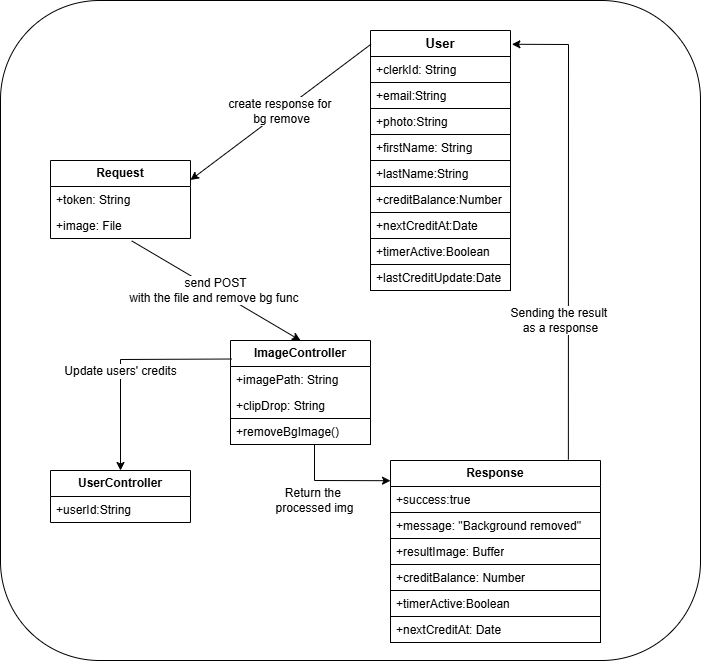

The diagram above was exported from draw.io. Its source (the exported page's mxGraphModel, read from the mxfile embedded in the PNG):
<mxGraphModel dx="1303" dy="669" grid="1" gridSize="10" guides="1" tooltips="1" connect="1" arrows="1" fold="1" page="1" pageScale="1" pageWidth="827" pageHeight="1169" math="0" shadow="0">
  <root>
    <mxCell id="0" />
    <mxCell id="1" parent="0" />
    <mxCell id="0KHU2zo4rCnSaFAHNH2v-58" value="" style="rounded=1;whiteSpace=wrap;html=1;" vertex="1" parent="1">
      <mxGeometry x="60" y="30" width="700" height="660" as="geometry" />
    </mxCell>
    <mxCell id="0KHU2zo4rCnSaFAHNH2v-22" value="&lt;b&gt;&lt;font style=&quot;font-size: 13px;&quot;&gt;User&lt;/font&gt;&lt;/b&gt;" style="swimlane;fontStyle=0;childLayout=stackLayout;horizontal=1;startSize=26;fillColor=none;horizontalStack=0;resizeParent=1;resizeParentMax=0;resizeLast=0;collapsible=1;marginBottom=0;whiteSpace=wrap;html=1;strokeColor=default;" vertex="1" parent="1">
      <mxGeometry x="430" y="60" width="140" height="260" as="geometry" />
    </mxCell>
    <mxCell id="0KHU2zo4rCnSaFAHNH2v-25" value="+clerkId: String" style="text;strokeColor=default;fillColor=none;align=left;verticalAlign=top;spacingLeft=4;spacingRight=4;overflow=hidden;rotatable=0;points=[[0,0.5],[1,0.5]];portConstraint=eastwest;whiteSpace=wrap;html=1;" vertex="1" parent="0KHU2zo4rCnSaFAHNH2v-22">
      <mxGeometry y="26" width="140" height="26" as="geometry" />
    </mxCell>
    <mxCell id="0KHU2zo4rCnSaFAHNH2v-23" value="+email:String" style="text;strokeColor=default;fillColor=none;align=left;verticalAlign=top;spacingLeft=4;spacingRight=4;overflow=hidden;rotatable=0;points=[[0,0.5],[1,0.5]];portConstraint=eastwest;whiteSpace=wrap;html=1;" vertex="1" parent="0KHU2zo4rCnSaFAHNH2v-22">
      <mxGeometry y="52" width="140" height="26" as="geometry" />
    </mxCell>
    <mxCell id="0KHU2zo4rCnSaFAHNH2v-24" value="+photo:String" style="text;strokeColor=default;fillColor=none;align=left;verticalAlign=top;spacingLeft=4;spacingRight=4;overflow=hidden;rotatable=0;points=[[0,0.5],[1,0.5]];portConstraint=eastwest;whiteSpace=wrap;html=1;" vertex="1" parent="0KHU2zo4rCnSaFAHNH2v-22">
      <mxGeometry y="78" width="140" height="26" as="geometry" />
    </mxCell>
    <mxCell id="0KHU2zo4rCnSaFAHNH2v-29" value="+firstName: String" style="text;strokeColor=default;fillColor=none;align=left;verticalAlign=top;spacingLeft=4;spacingRight=4;overflow=hidden;rotatable=0;points=[[0,0.5],[1,0.5]];portConstraint=eastwest;whiteSpace=wrap;html=1;" vertex="1" parent="0KHU2zo4rCnSaFAHNH2v-22">
      <mxGeometry y="104" width="140" height="26" as="geometry" />
    </mxCell>
    <mxCell id="0KHU2zo4rCnSaFAHNH2v-28" value="+lastName:String" style="text;strokeColor=default;fillColor=none;align=left;verticalAlign=top;spacingLeft=4;spacingRight=4;overflow=hidden;rotatable=0;points=[[0,0.5],[1,0.5]];portConstraint=eastwest;whiteSpace=wrap;html=1;" vertex="1" parent="0KHU2zo4rCnSaFAHNH2v-22">
      <mxGeometry y="130" width="140" height="26" as="geometry" />
    </mxCell>
    <mxCell id="0KHU2zo4rCnSaFAHNH2v-27" value="+creditBalance:Number" style="text;strokeColor=none;fillColor=none;align=left;verticalAlign=top;spacingLeft=4;spacingRight=4;overflow=hidden;rotatable=0;points=[[0,0.5],[1,0.5]];portConstraint=eastwest;whiteSpace=wrap;html=1;" vertex="1" parent="0KHU2zo4rCnSaFAHNH2v-22">
      <mxGeometry y="156" width="140" height="26" as="geometry" />
    </mxCell>
    <mxCell id="0KHU2zo4rCnSaFAHNH2v-26" value="+nextCreditAt:Date" style="text;strokeColor=default;fillColor=none;align=left;verticalAlign=top;spacingLeft=4;spacingRight=4;overflow=hidden;rotatable=0;points=[[0,0.5],[1,0.5]];portConstraint=eastwest;whiteSpace=wrap;html=1;" vertex="1" parent="0KHU2zo4rCnSaFAHNH2v-22">
      <mxGeometry y="182" width="140" height="26" as="geometry" />
    </mxCell>
    <mxCell id="0KHU2zo4rCnSaFAHNH2v-31" value="+timerActive:Boolean" style="text;strokeColor=default;fillColor=none;align=left;verticalAlign=top;spacingLeft=4;spacingRight=4;overflow=hidden;rotatable=0;points=[[0,0.5],[1,0.5]];portConstraint=eastwest;whiteSpace=wrap;html=1;" vertex="1" parent="0KHU2zo4rCnSaFAHNH2v-22">
      <mxGeometry y="208" width="140" height="26" as="geometry" />
    </mxCell>
    <mxCell id="0KHU2zo4rCnSaFAHNH2v-30" value="+lastCreditUpdate:Date" style="text;strokeColor=default;fillColor=none;align=left;verticalAlign=top;spacingLeft=4;spacingRight=4;overflow=hidden;rotatable=0;points=[[0,0.5],[1,0.5]];portConstraint=eastwest;whiteSpace=wrap;html=1;" vertex="1" parent="0KHU2zo4rCnSaFAHNH2v-22">
      <mxGeometry y="234" width="140" height="26" as="geometry" />
    </mxCell>
    <mxCell id="0KHU2zo4rCnSaFAHNH2v-32" value="&lt;b&gt;Request&lt;/b&gt;" style="swimlane;fontStyle=0;childLayout=stackLayout;horizontal=1;startSize=26;fillColor=none;horizontalStack=0;resizeParent=1;resizeParentMax=0;resizeLast=0;collapsible=1;marginBottom=0;whiteSpace=wrap;html=1;" vertex="1" parent="1">
      <mxGeometry x="110" y="190" width="140" height="78" as="geometry" />
    </mxCell>
    <mxCell id="0KHU2zo4rCnSaFAHNH2v-33" value="+token: String" style="text;strokeColor=none;fillColor=none;align=left;verticalAlign=top;spacingLeft=4;spacingRight=4;overflow=hidden;rotatable=0;points=[[0,0.5],[1,0.5]];portConstraint=eastwest;whiteSpace=wrap;html=1;" vertex="1" parent="0KHU2zo4rCnSaFAHNH2v-32">
      <mxGeometry y="26" width="140" height="26" as="geometry" />
    </mxCell>
    <mxCell id="0KHU2zo4rCnSaFAHNH2v-36" value="+image: File" style="text;strokeColor=none;fillColor=none;align=left;verticalAlign=top;spacingLeft=4;spacingRight=4;overflow=hidden;rotatable=0;points=[[0,0.5],[1,0.5]];portConstraint=eastwest;whiteSpace=wrap;html=1;" vertex="1" parent="0KHU2zo4rCnSaFAHNH2v-32">
      <mxGeometry y="52" width="140" height="26" as="geometry" />
    </mxCell>
    <mxCell id="0KHU2zo4rCnSaFAHNH2v-37" value="&lt;b&gt;ImageController&lt;/b&gt;" style="swimlane;fontStyle=0;childLayout=stackLayout;horizontal=1;startSize=26;fillColor=none;horizontalStack=0;resizeParent=1;resizeParentMax=0;resizeLast=0;collapsible=1;marginBottom=0;whiteSpace=wrap;html=1;" vertex="1" parent="1">
      <mxGeometry x="290" y="370" width="140" height="104" as="geometry" />
    </mxCell>
    <mxCell id="0KHU2zo4rCnSaFAHNH2v-38" value="+imagePath: String" style="text;strokeColor=none;fillColor=none;align=left;verticalAlign=top;spacingLeft=4;spacingRight=4;overflow=hidden;rotatable=0;points=[[0,0.5],[1,0.5]];portConstraint=eastwest;whiteSpace=wrap;html=1;" vertex="1" parent="0KHU2zo4rCnSaFAHNH2v-37">
      <mxGeometry y="26" width="140" height="26" as="geometry" />
    </mxCell>
    <mxCell id="0KHU2zo4rCnSaFAHNH2v-45" value="+clipDrop: String" style="text;strokeColor=none;fillColor=none;align=left;verticalAlign=top;spacingLeft=4;spacingRight=4;overflow=hidden;rotatable=0;points=[[0,0.5],[1,0.5]];portConstraint=eastwest;whiteSpace=wrap;html=1;" vertex="1" parent="0KHU2zo4rCnSaFAHNH2v-37">
      <mxGeometry y="52" width="140" height="26" as="geometry" />
    </mxCell>
    <mxCell id="0KHU2zo4rCnSaFAHNH2v-55" value="+removeBgImage()" style="text;strokeColor=default;fillColor=none;align=left;verticalAlign=top;spacingLeft=4;spacingRight=4;overflow=hidden;rotatable=0;points=[[0,0.5],[1,0.5]];portConstraint=eastwest;whiteSpace=wrap;html=1;" vertex="1" parent="0KHU2zo4rCnSaFAHNH2v-37">
      <mxGeometry y="78" width="140" height="26" as="geometry" />
    </mxCell>
    <mxCell id="0KHU2zo4rCnSaFAHNH2v-40" value="&lt;b&gt;UserController&lt;/b&gt;" style="swimlane;fontStyle=0;childLayout=stackLayout;horizontal=1;startSize=26;fillColor=none;horizontalStack=0;resizeParent=1;resizeParentMax=0;resizeLast=0;collapsible=1;marginBottom=0;whiteSpace=wrap;html=1;" vertex="1" parent="1">
      <mxGeometry x="110" y="500" width="140" height="52" as="geometry" />
    </mxCell>
    <mxCell id="0KHU2zo4rCnSaFAHNH2v-41" value="+userId:String" style="text;strokeColor=none;fillColor=none;align=left;verticalAlign=top;spacingLeft=4;spacingRight=4;overflow=hidden;rotatable=0;points=[[0,0.5],[1,0.5]];portConstraint=eastwest;whiteSpace=wrap;html=1;" vertex="1" parent="0KHU2zo4rCnSaFAHNH2v-40">
      <mxGeometry y="26" width="140" height="26" as="geometry" />
    </mxCell>
    <mxCell id="0KHU2zo4rCnSaFAHNH2v-46" value="&lt;b&gt;Response&lt;/b&gt;" style="swimlane;fontStyle=0;childLayout=stackLayout;horizontal=1;startSize=26;fillColor=none;horizontalStack=0;resizeParent=1;resizeParentMax=0;resizeLast=0;collapsible=1;marginBottom=0;whiteSpace=wrap;html=1;" vertex="1" parent="1">
      <mxGeometry x="450" y="490" width="210" height="182" as="geometry" />
    </mxCell>
    <mxCell id="0KHU2zo4rCnSaFAHNH2v-47" value="+success:true" style="text;strokeColor=none;fillColor=none;align=left;verticalAlign=top;spacingLeft=4;spacingRight=4;overflow=hidden;rotatable=0;points=[[0,0.5],[1,0.5]];portConstraint=eastwest;whiteSpace=wrap;html=1;" vertex="1" parent="0KHU2zo4rCnSaFAHNH2v-46">
      <mxGeometry y="26" width="210" height="26" as="geometry" />
    </mxCell>
    <mxCell id="0KHU2zo4rCnSaFAHNH2v-48" value="+message: &quot;Background removed&quot;" style="text;strokeColor=default;fillColor=none;align=left;verticalAlign=top;spacingLeft=4;spacingRight=4;overflow=hidden;rotatable=0;points=[[0,0.5],[1,0.5]];portConstraint=eastwest;whiteSpace=wrap;html=1;" vertex="1" parent="0KHU2zo4rCnSaFAHNH2v-46">
      <mxGeometry y="52" width="210" height="26" as="geometry" />
    </mxCell>
    <mxCell id="0KHU2zo4rCnSaFAHNH2v-51" value="+resultImage: Buffer" style="text;strokeColor=default;fillColor=none;align=left;verticalAlign=top;spacingLeft=4;spacingRight=4;overflow=hidden;rotatable=0;points=[[0,0.5],[1,0.5]];portConstraint=eastwest;whiteSpace=wrap;html=1;" vertex="1" parent="0KHU2zo4rCnSaFAHNH2v-46">
      <mxGeometry y="78" width="210" height="26" as="geometry" />
    </mxCell>
    <mxCell id="0KHU2zo4rCnSaFAHNH2v-50" value="+creditBalance: Number" style="text;strokeColor=default;fillColor=none;align=left;verticalAlign=top;spacingLeft=4;spacingRight=4;overflow=hidden;rotatable=0;points=[[0,0.5],[1,0.5]];portConstraint=eastwest;whiteSpace=wrap;html=1;" vertex="1" parent="0KHU2zo4rCnSaFAHNH2v-46">
      <mxGeometry y="104" width="210" height="26" as="geometry" />
    </mxCell>
    <mxCell id="0KHU2zo4rCnSaFAHNH2v-49" value="+timerActive:Boolean" style="text;strokeColor=default;fillColor=none;align=left;verticalAlign=top;spacingLeft=4;spacingRight=4;overflow=hidden;rotatable=0;points=[[0,0.5],[1,0.5]];portConstraint=eastwest;whiteSpace=wrap;html=1;" vertex="1" parent="0KHU2zo4rCnSaFAHNH2v-46">
      <mxGeometry y="130" width="210" height="26" as="geometry" />
    </mxCell>
    <mxCell id="0KHU2zo4rCnSaFAHNH2v-52" value="+nextCreditAt: Date" style="text;strokeColor=default;fillColor=none;align=left;verticalAlign=top;spacingLeft=4;spacingRight=4;overflow=hidden;rotatable=0;points=[[0,0.5],[1,0.5]];portConstraint=eastwest;whiteSpace=wrap;html=1;" vertex="1" parent="0KHU2zo4rCnSaFAHNH2v-46">
      <mxGeometry y="156" width="210" height="26" as="geometry" />
    </mxCell>
    <mxCell id="0KHU2zo4rCnSaFAHNH2v-53" value="create response for&amp;nbsp;&lt;div&gt;bg remove&lt;/div&gt;" style="endArrow=classic;html=1;rounded=0;entryX=1;entryY=0.25;entryDx=0;entryDy=0;exitX=0.003;exitY=0.053;exitDx=0;exitDy=0;exitPerimeter=0;fontSize=12;" edge="1" parent="1" source="0KHU2zo4rCnSaFAHNH2v-22" target="0KHU2zo4rCnSaFAHNH2v-32">
      <mxGeometry width="50" height="50" relative="1" as="geometry">
        <mxPoint x="470" y="320" as="sourcePoint" />
        <mxPoint x="520" y="270" as="targetPoint" />
      </mxGeometry>
    </mxCell>
    <mxCell id="0KHU2zo4rCnSaFAHNH2v-54" value="send POST&lt;div&gt;with the file and remove bg func&amp;nbsp;&lt;/div&gt;" style="endArrow=classic;html=1;rounded=0;entryX=0.5;entryY=0;entryDx=0;entryDy=0;exitX=0.58;exitY=1.092;exitDx=0;exitDy=0;exitPerimeter=0;fontSize=12;" edge="1" parent="1" source="0KHU2zo4rCnSaFAHNH2v-36" target="0KHU2zo4rCnSaFAHNH2v-37">
      <mxGeometry width="50" height="50" relative="1" as="geometry">
        <mxPoint x="190" y="311" as="sourcePoint" />
        <mxPoint x="520" y="270" as="targetPoint" />
      </mxGeometry>
    </mxCell>
    <mxCell id="0KHU2zo4rCnSaFAHNH2v-56" value="Update users' credits" style="endArrow=classic;html=1;rounded=0;exitX=0.007;exitY=0.178;exitDx=0;exitDy=0;exitPerimeter=0;entryX=0.5;entryY=0;entryDx=0;entryDy=0;fontSize=12;" edge="1" parent="1" source="0KHU2zo4rCnSaFAHNH2v-37" target="0KHU2zo4rCnSaFAHNH2v-40">
      <mxGeometry x="0.099" width="50" height="50" relative="1" as="geometry">
        <mxPoint x="470" y="320" as="sourcePoint" />
        <mxPoint x="520" y="270" as="targetPoint" />
        <Array as="points">
          <mxPoint x="180" y="389" />
        </Array>
        <mxPoint as="offset" />
      </mxGeometry>
    </mxCell>
    <mxCell id="0KHU2zo4rCnSaFAHNH2v-57" value="Sending the result&amp;nbsp;&lt;div&gt;as a response&lt;/div&gt;" style="endArrow=classic;html=1;rounded=0;exitX=0.847;exitY=-0.005;exitDx=0;exitDy=0;exitPerimeter=0;entryX=1.01;entryY=0.053;entryDx=0;entryDy=0;entryPerimeter=0;fontSize=12;" edge="1" parent="1" source="0KHU2zo4rCnSaFAHNH2v-46" target="0KHU2zo4rCnSaFAHNH2v-22">
      <mxGeometry x="-0.4103" y="8" width="50" height="50" relative="1" as="geometry">
        <mxPoint x="470" y="310" as="sourcePoint" />
        <mxPoint x="630" y="150" as="targetPoint" />
        <Array as="points">
          <mxPoint x="628" y="74" />
        </Array>
        <mxPoint as="offset" />
      </mxGeometry>
    </mxCell>
    <mxCell id="0KHU2zo4rCnSaFAHNH2v-59" value="Return the&amp;nbsp;&lt;div&gt;processed img&lt;/div&gt;" style="endArrow=classic;html=1;rounded=0;exitX=0.6;exitY=1.01;exitDx=0;exitDy=0;exitPerimeter=0;entryX=0;entryY=0.111;entryDx=0;entryDy=0;entryPerimeter=0;fontSize=12;" edge="1" parent="1" source="0KHU2zo4rCnSaFAHNH2v-55" target="0KHU2zo4rCnSaFAHNH2v-46">
      <mxGeometry x="-0.3594" y="-20" width="50" height="50" relative="1" as="geometry">
        <mxPoint x="370" y="500" as="sourcePoint" />
        <mxPoint x="420" y="450" as="targetPoint" />
        <Array as="points">
          <mxPoint x="374" y="510" />
        </Array>
        <mxPoint as="offset" />
      </mxGeometry>
    </mxCell>
  </root>
</mxGraphModel>